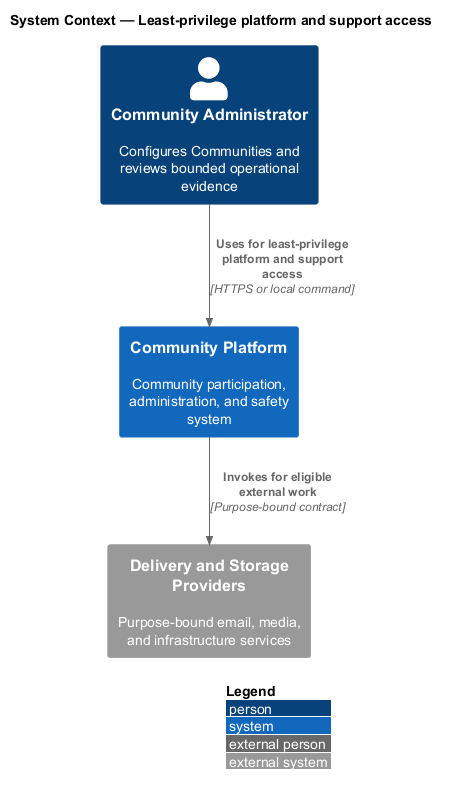

The diagram above was rendered by PlantUML. Its source (embedded in the PNG):
@startuml
!include <C4/C4_Context>
LAYOUT_WITH_LEGEND()
title System Context — Least-privilege platform and support access

Person(actor, "Community Administrator", "Configures Communities and reviews bounded operational evidence")
System(system, "Community Platform", "Community participation, administration, and safety system")
System_Ext(external, "Delivery and Storage Providers", "Purpose-bound email, media, and infrastructure services")

Rel(actor, system, "Uses for least-privilege platform and support access", "HTTPS or local command")
Rel(system, external, "Invokes for eligible external work", "Purpose-bound contract")
@enduml